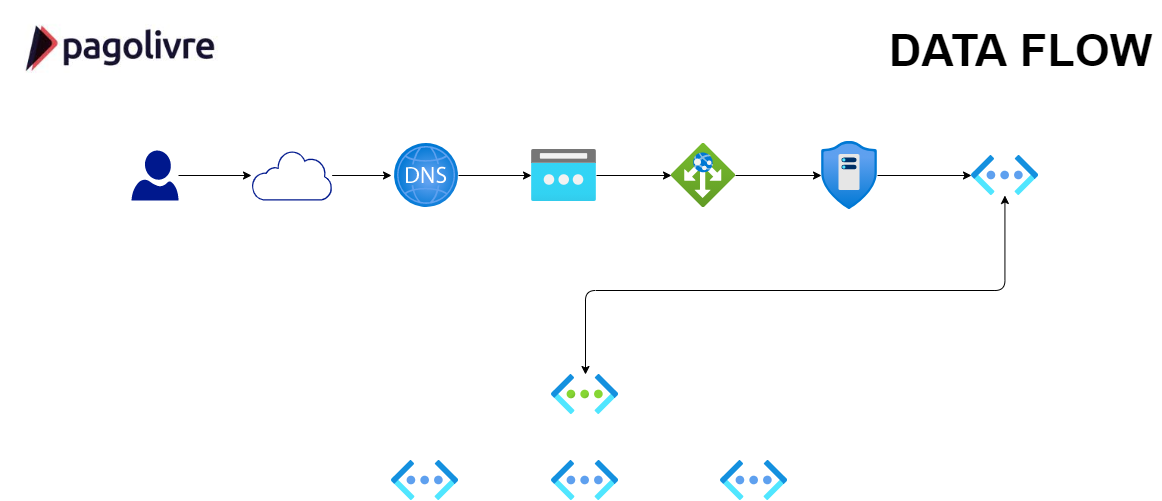

The diagram above was exported from draw.io. Its source (the exported page's mxGraphModel, read from the mxfile embedded in the PNG):
<mxGraphModel dx="1240" dy="576" grid="1" gridSize="10" guides="1" tooltips="1" connect="1" arrows="1" fold="1" page="1" pageScale="1" pageWidth="1169" pageHeight="827" background="#FFFFFF" math="0" shadow="0">
  <root>
    <mxCell id="0" />
    <mxCell id="1" parent="0" />
    <mxCell id="NZhhmsfzpZZ3fIWib_9y-2" value="" style="shape=image;imageAspect=0;aspect=fixed;verticalLabelPosition=bottom;verticalAlign=top;image=https://encrypted-tbn0.gstatic.com/images?q=tbn:ANd9GcRmZmVbQkiHEiLqcfqpbLFbAjQ5cH3HpS4ydA&amp;usqp=CAU;" parent="1" vertex="1">
      <mxGeometry width="231.82" height="100" as="geometry" />
    </mxCell>
    <mxCell id="NZhhmsfzpZZ3fIWib_9y-8" value="&lt;font style=&quot;font-size: 45px&quot;&gt;&lt;b&gt;DATA FLOW&lt;br&gt;&lt;/b&gt;&lt;/font&gt;" style="text;html=1;align=center;verticalAlign=middle;resizable=0;points=[];autosize=1;" parent="1" vertex="1">
      <mxGeometry x="880" y="35" width="280" height="30" as="geometry" />
    </mxCell>
    <mxCell id="4QwKShRHj7QQvRxAfDph-10" style="edgeStyle=orthogonalEdgeStyle;rounded=0;orthogonalLoop=1;jettySize=auto;html=1;endArrow=classic;endFill=1;strokeWidth=1;" edge="1" parent="1" source="4QwKShRHj7QQvRxAfDph-1" target="4QwKShRHj7QQvRxAfDph-2">
      <mxGeometry relative="1" as="geometry" />
    </mxCell>
    <mxCell id="4QwKShRHj7QQvRxAfDph-1" value="" style="aspect=fixed;pointerEvents=1;shadow=0;dashed=0;html=1;strokeColor=none;labelPosition=center;verticalLabelPosition=bottom;verticalAlign=top;align=center;fillColor=#00188D;shape=mxgraph.azure.user" vertex="1" parent="1">
      <mxGeometry x="131" y="150" width="47" height="50" as="geometry" />
    </mxCell>
    <mxCell id="4QwKShRHj7QQvRxAfDph-11" style="edgeStyle=orthogonalEdgeStyle;rounded=0;orthogonalLoop=1;jettySize=auto;html=1;endArrow=classic;endFill=1;strokeWidth=1;" edge="1" parent="1" source="4QwKShRHj7QQvRxAfDph-2">
      <mxGeometry relative="1" as="geometry">
        <mxPoint x="391" y="174.99999999999994" as="targetPoint" />
      </mxGeometry>
    </mxCell>
    <mxCell id="4QwKShRHj7QQvRxAfDph-2" value="" style="aspect=fixed;pointerEvents=1;shadow=0;dashed=0;html=1;strokeColor=none;labelPosition=center;verticalLabelPosition=bottom;verticalAlign=top;align=center;fillColor=#00188D;shape=mxgraph.mscae.enterprise.internet_hollow" vertex="1" parent="1">
      <mxGeometry x="251" y="150" width="80.65" height="50" as="geometry" />
    </mxCell>
    <mxCell id="4QwKShRHj7QQvRxAfDph-14" value="" style="edgeStyle=orthogonalEdgeStyle;rounded=0;orthogonalLoop=1;jettySize=auto;html=1;endArrow=classic;endFill=1;strokeWidth=1;" edge="1" parent="1" source="4QwKShRHj7QQvRxAfDph-5" target="4QwKShRHj7QQvRxAfDph-8">
      <mxGeometry relative="1" as="geometry" />
    </mxCell>
    <mxCell id="4QwKShRHj7QQvRxAfDph-5" value="" style="aspect=fixed;html=1;points=[];align=center;image;fontSize=12;image=img/lib/azure2/networking/Public_IP_Addresses.svg;" vertex="1" parent="1">
      <mxGeometry x="531" y="149" width="65" height="52" as="geometry" />
    </mxCell>
    <mxCell id="4QwKShRHj7QQvRxAfDph-12" style="edgeStyle=orthogonalEdgeStyle;rounded=0;orthogonalLoop=1;jettySize=auto;html=1;endArrow=classic;endFill=1;strokeWidth=1;entryX=0;entryY=0.5;entryDx=0;entryDy=0;entryPerimeter=0;" edge="1" parent="1" source="4QwKShRHj7QQvRxAfDph-6" target="4QwKShRHj7QQvRxAfDph-5">
      <mxGeometry relative="1" as="geometry">
        <mxPoint x="521" y="175" as="targetPoint" />
      </mxGeometry>
    </mxCell>
    <mxCell id="4QwKShRHj7QQvRxAfDph-6" value="" style="aspect=fixed;html=1;points=[];align=center;image;fontSize=12;image=img/lib/azure2/networking/DNS_Zones.svg;" vertex="1" parent="1">
      <mxGeometry x="394" y="143" width="64" height="64" as="geometry" />
    </mxCell>
    <mxCell id="4QwKShRHj7QQvRxAfDph-18" value="" style="edgeStyle=orthogonalEdgeStyle;rounded=0;orthogonalLoop=1;jettySize=auto;html=1;endArrow=classic;endFill=1;strokeWidth=1;" edge="1" parent="1" source="4QwKShRHj7QQvRxAfDph-7" target="4QwKShRHj7QQvRxAfDph-9">
      <mxGeometry relative="1" as="geometry" />
    </mxCell>
    <mxCell id="4QwKShRHj7QQvRxAfDph-7" value="" style="aspect=fixed;html=1;points=[];align=center;image;fontSize=12;image=img/lib/azure2/networking/DDoS_Protection_Plans.svg;" vertex="1" parent="1">
      <mxGeometry x="821" y="141" width="56.00000000000001" height="68" as="geometry" />
    </mxCell>
    <mxCell id="4QwKShRHj7QQvRxAfDph-15" value="" style="edgeStyle=orthogonalEdgeStyle;rounded=0;orthogonalLoop=1;jettySize=auto;html=1;endArrow=classic;endFill=1;strokeWidth=1;" edge="1" parent="1" source="4QwKShRHj7QQvRxAfDph-8" target="4QwKShRHj7QQvRxAfDph-7">
      <mxGeometry relative="1" as="geometry" />
    </mxCell>
    <mxCell id="4QwKShRHj7QQvRxAfDph-8" value="" style="aspect=fixed;html=1;points=[];align=center;image;fontSize=12;image=img/lib/azure2/networking/Application_Gateways.svg;" vertex="1" parent="1">
      <mxGeometry x="671" y="143" width="64" height="64" as="geometry" />
    </mxCell>
    <mxCell id="4QwKShRHj7QQvRxAfDph-20" value="" style="edgeStyle=orthogonalEdgeStyle;rounded=1;orthogonalLoop=1;jettySize=auto;html=1;endArrow=classic;endFill=1;strokeWidth=1;startArrow=classic;startFill=1;" edge="1" parent="1" source="4QwKShRHj7QQvRxAfDph-9" target="4QwKShRHj7QQvRxAfDph-19">
      <mxGeometry relative="1" as="geometry">
        <Array as="points">
          <mxPoint x="1005" y="290" />
          <mxPoint x="585" y="290" />
        </Array>
      </mxGeometry>
    </mxCell>
    <mxCell id="4QwKShRHj7QQvRxAfDph-9" value="" style="aspect=fixed;html=1;points=[];align=center;image;fontSize=12;image=img/lib/azure2/networking/Virtual_Networks_Classic.svg;" vertex="1" parent="1">
      <mxGeometry x="971" y="155" width="67" height="40" as="geometry" />
    </mxCell>
    <mxCell id="4QwKShRHj7QQvRxAfDph-19" value="" style="aspect=fixed;html=1;points=[];align=center;image;fontSize=12;image=img/lib/azure2/networking/Virtual_Networks.svg;" vertex="1" parent="1">
      <mxGeometry x="551" y="374" width="67" height="40" as="geometry" />
    </mxCell>
    <mxCell id="4QwKShRHj7QQvRxAfDph-36" value="" style="aspect=fixed;html=1;points=[];align=center;image;fontSize=12;image=img/lib/azure2/networking/Virtual_Networks_Classic.svg;" vertex="1" parent="1">
      <mxGeometry x="391" y="460" width="67" height="40" as="geometry" />
    </mxCell>
    <mxCell id="4QwKShRHj7QQvRxAfDph-37" value="" style="aspect=fixed;html=1;points=[];align=center;image;fontSize=12;image=img/lib/azure2/networking/Virtual_Networks_Classic.svg;" vertex="1" parent="1">
      <mxGeometry x="551" y="460" width="67" height="40" as="geometry" />
    </mxCell>
    <mxCell id="4QwKShRHj7QQvRxAfDph-38" value="" style="aspect=fixed;html=1;points=[];align=center;image;fontSize=12;image=img/lib/azure2/networking/Virtual_Networks_Classic.svg;" vertex="1" parent="1">
      <mxGeometry x="720" y="460" width="67" height="40" as="geometry" />
    </mxCell>
  </root>
</mxGraphModel>